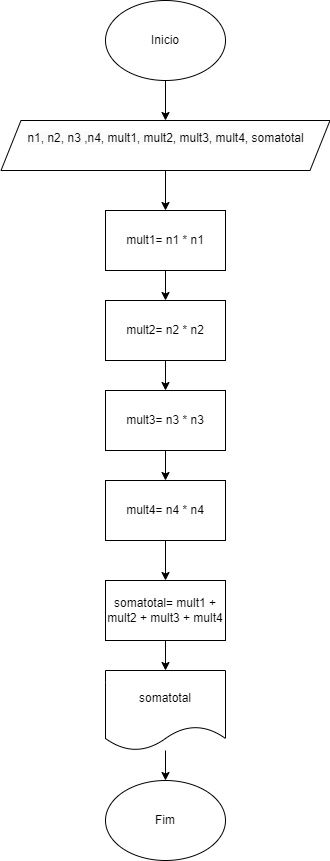

The diagram above was exported from draw.io. Its source (the exported page's mxGraphModel, read from the mxfile embedded in the PNG):
<mxGraphModel dx="1114" dy="616" grid="1" gridSize="10" guides="1" tooltips="1" connect="1" arrows="1" fold="1" page="1" pageScale="1" pageWidth="827" pageHeight="1169" math="0" shadow="0">
  <root>
    <mxCell id="0" />
    <mxCell id="1" parent="0" />
    <mxCell id="t5Oyoq50vaJ3g3tEdrC9-3" value="" style="edgeStyle=orthogonalEdgeStyle;rounded=0;orthogonalLoop=1;jettySize=auto;html=1;" edge="1" parent="1" source="t5Oyoq50vaJ3g3tEdrC9-1" target="t5Oyoq50vaJ3g3tEdrC9-2">
      <mxGeometry relative="1" as="geometry" />
    </mxCell>
    <mxCell id="t5Oyoq50vaJ3g3tEdrC9-1" value="Inicio" style="ellipse;whiteSpace=wrap;html=1;" vertex="1" parent="1">
      <mxGeometry x="354" y="20" width="120" height="80" as="geometry" />
    </mxCell>
    <mxCell id="t5Oyoq50vaJ3g3tEdrC9-5" value="" style="edgeStyle=orthogonalEdgeStyle;rounded=0;orthogonalLoop=1;jettySize=auto;html=1;" edge="1" parent="1" source="t5Oyoq50vaJ3g3tEdrC9-2" target="t5Oyoq50vaJ3g3tEdrC9-4">
      <mxGeometry relative="1" as="geometry" />
    </mxCell>
    <mxCell id="t5Oyoq50vaJ3g3tEdrC9-2" value="&#10;&lt;span style=&quot;color: rgb(0, 0, 0); font-family: Helvetica; font-size: 12px; font-style: normal; font-variant-ligatures: normal; font-variant-caps: normal; font-weight: 400; letter-spacing: normal; orphans: 2; text-align: center; text-indent: 0px; text-transform: none; widows: 2; word-spacing: 0px; -webkit-text-stroke-width: 0px; background-color: rgb(251, 251, 251); text-decoration-thickness: initial; text-decoration-style: initial; text-decoration-color: initial; float: none; display: inline !important;&quot;&gt;n1, n2, n3 ,n4, mult1, mult2, mult3, mult4, somatotal&lt;/span&gt;&#10;&#10;" style="shape=parallelogram;perimeter=parallelogramPerimeter;whiteSpace=wrap;html=1;fixedSize=1;" vertex="1" parent="1">
      <mxGeometry x="249.5" y="140" width="329" height="50" as="geometry" />
    </mxCell>
    <mxCell id="t5Oyoq50vaJ3g3tEdrC9-7" value="" style="edgeStyle=orthogonalEdgeStyle;rounded=0;orthogonalLoop=1;jettySize=auto;html=1;" edge="1" parent="1" source="t5Oyoq50vaJ3g3tEdrC9-4" target="t5Oyoq50vaJ3g3tEdrC9-6">
      <mxGeometry relative="1" as="geometry" />
    </mxCell>
    <mxCell id="t5Oyoq50vaJ3g3tEdrC9-4" value="mult1= n1 * n1" style="whiteSpace=wrap;html=1;" vertex="1" parent="1">
      <mxGeometry x="354" y="230" width="120" height="60" as="geometry" />
    </mxCell>
    <mxCell id="t5Oyoq50vaJ3g3tEdrC9-9" value="" style="edgeStyle=orthogonalEdgeStyle;rounded=0;orthogonalLoop=1;jettySize=auto;html=1;" edge="1" parent="1" source="t5Oyoq50vaJ3g3tEdrC9-6" target="t5Oyoq50vaJ3g3tEdrC9-8">
      <mxGeometry relative="1" as="geometry" />
    </mxCell>
    <mxCell id="t5Oyoq50vaJ3g3tEdrC9-6" value="mult2= n2 * n2" style="whiteSpace=wrap;html=1;" vertex="1" parent="1">
      <mxGeometry x="354" y="320" width="120" height="60" as="geometry" />
    </mxCell>
    <mxCell id="t5Oyoq50vaJ3g3tEdrC9-11" value="" style="edgeStyle=orthogonalEdgeStyle;rounded=0;orthogonalLoop=1;jettySize=auto;html=1;" edge="1" parent="1" source="t5Oyoq50vaJ3g3tEdrC9-8" target="t5Oyoq50vaJ3g3tEdrC9-10">
      <mxGeometry relative="1" as="geometry" />
    </mxCell>
    <mxCell id="t5Oyoq50vaJ3g3tEdrC9-8" value="mult3= n3 * n3" style="whiteSpace=wrap;html=1;" vertex="1" parent="1">
      <mxGeometry x="354" y="410" width="120" height="60" as="geometry" />
    </mxCell>
    <mxCell id="t5Oyoq50vaJ3g3tEdrC9-13" value="" style="edgeStyle=orthogonalEdgeStyle;rounded=0;orthogonalLoop=1;jettySize=auto;html=1;" edge="1" parent="1" source="t5Oyoq50vaJ3g3tEdrC9-10" target="t5Oyoq50vaJ3g3tEdrC9-12">
      <mxGeometry relative="1" as="geometry" />
    </mxCell>
    <mxCell id="t5Oyoq50vaJ3g3tEdrC9-10" value="mult4= n4 * n4" style="whiteSpace=wrap;html=1;" vertex="1" parent="1">
      <mxGeometry x="354" y="500" width="120" height="60" as="geometry" />
    </mxCell>
    <mxCell id="t5Oyoq50vaJ3g3tEdrC9-15" value="" style="edgeStyle=orthogonalEdgeStyle;rounded=0;orthogonalLoop=1;jettySize=auto;html=1;" edge="1" parent="1" source="t5Oyoq50vaJ3g3tEdrC9-12" target="t5Oyoq50vaJ3g3tEdrC9-14">
      <mxGeometry relative="1" as="geometry" />
    </mxCell>
    <mxCell id="t5Oyoq50vaJ3g3tEdrC9-12" value="somatotal= mult1 + mult2 + mult3 + mult4" style="whiteSpace=wrap;html=1;" vertex="1" parent="1">
      <mxGeometry x="354" y="600" width="120" height="60" as="geometry" />
    </mxCell>
    <mxCell id="t5Oyoq50vaJ3g3tEdrC9-17" value="" style="edgeStyle=orthogonalEdgeStyle;rounded=0;orthogonalLoop=1;jettySize=auto;html=1;" edge="1" parent="1" source="t5Oyoq50vaJ3g3tEdrC9-14" target="t5Oyoq50vaJ3g3tEdrC9-16">
      <mxGeometry relative="1" as="geometry" />
    </mxCell>
    <mxCell id="t5Oyoq50vaJ3g3tEdrC9-14" value="somatotal" style="shape=document;whiteSpace=wrap;html=1;boundedLbl=1;" vertex="1" parent="1">
      <mxGeometry x="354" y="690" width="120" height="80" as="geometry" />
    </mxCell>
    <mxCell id="t5Oyoq50vaJ3g3tEdrC9-16" value="Fim" style="ellipse;whiteSpace=wrap;html=1;" vertex="1" parent="1">
      <mxGeometry x="354" y="800" width="120" height="80" as="geometry" />
    </mxCell>
  </root>
</mxGraphModel>